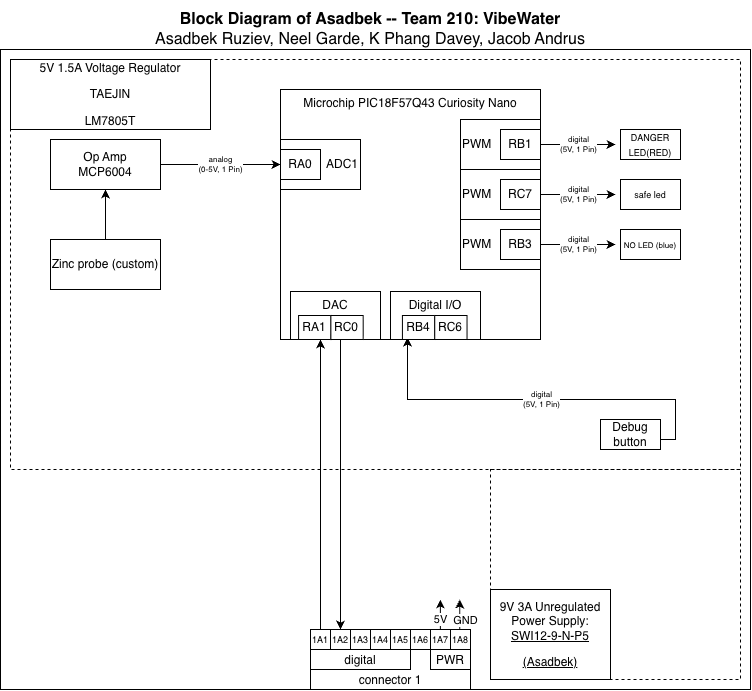

The diagram above was exported from draw.io. Its source (the exported page's mxGraphModel, read from the mxfile embedded in the PNG):
<mxGraphModel dx="2154" dy="587" grid="1" gridSize="10" guides="1" tooltips="1" connect="1" arrows="1" fold="1" page="1" pageScale="1" pageWidth="850" pageHeight="1100" math="0" shadow="0">
  <root>
    <mxCell id="0" />
    <mxCell id="1" parent="0" />
    <mxCell id="cymrZSE9rPfIaaDXDGeM-30" connectable="0" parent="1" style="group" value="" vertex="1">
      <mxGeometry height="690" width="750" x="-50" y="10" as="geometry" />
    </mxCell>
    <mxCell id="EmmmP5cw6zoP9wVPyDhg-1" parent="cymrZSE9rPfIaaDXDGeM-30" style="rounded=0;whiteSpace=wrap;html=1;fillColor=none;verticalAlign=top;" value="" vertex="1">
      <mxGeometry height="640" width="750" y="50" as="geometry" />
    </mxCell>
    <mxCell id="cymrZSE9rPfIaaDXDGeM-23" parent="cymrZSE9rPfIaaDXDGeM-30" style="rounded=0;whiteSpace=wrap;html=1;fillColor=none;dashed=1;" value="" vertex="1">
      <mxGeometry height="410" width="730" x="10" y="60" as="geometry" />
    </mxCell>
    <mxCell id="cymrZSE9rPfIaaDXDGeM-24" parent="cymrZSE9rPfIaaDXDGeM-30" style="rounded=0;whiteSpace=wrap;html=1;fillColor=none;dashed=1;" value="" vertex="1">
      <mxGeometry height="210" width="250" x="490" y="470" as="geometry" />
    </mxCell>
    <mxCell id="EmmmP5cw6zoP9wVPyDhg-327" parent="cymrZSE9rPfIaaDXDGeM-30" style="text;html=1;strokeColor=none;fillColor=none;align=center;verticalAlign=middle;whiteSpace=wrap;rounded=0;fontSize=16;" value="&lt;div style=&quot;font-size: 16px&quot;&gt;&lt;b style=&quot;font-size: 16px&quot;&gt;Block Diagram of Asadbek -- Team 210: VibeWater&lt;/b&gt;&lt;/div&gt;&lt;div style=&quot;font-size: 16px&quot;&gt;Asadbek Ruziev, Neel Garde, K Phang Davey, Jacob Andrus&lt;/div&gt;" vertex="1">
      <mxGeometry height="60" width="660" x="40" as="geometry" />
    </mxCell>
    <mxCell id="ZfCj1toXuSuC-5furzQ7-22" edge="1" parent="cymrZSE9rPfIaaDXDGeM-30" style="edgeStyle=orthogonalEdgeStyle;rounded=0;orthogonalLoop=1;jettySize=auto;html=1;entryX=0.5;entryY=0;entryDx=0;entryDy=0;exitX=0.5;exitY=1;exitDx=0;exitDy=0;" target="EmmmP5cw6zoP9wVPyDhg-161">
      <mxGeometry relative="1" as="geometry">
        <mxPoint x="360" y="340" as="sourcePoint" />
        <mxPoint x="470" y="670" as="targetPoint" />
      </mxGeometry>
    </mxCell>
    <mxCell id="ZfCj1toXuSuC-5furzQ7-42" edge="1" parent="cymrZSE9rPfIaaDXDGeM-30" source="EmmmP5cw6zoP9wVPyDhg-160" style="edgeStyle=orthogonalEdgeStyle;rounded=0;orthogonalLoop=1;jettySize=auto;html=1;exitX=0.5;exitY=0;exitDx=0;exitDy=0;entryX=0.5;entryY=1;entryDx=0;entryDy=0;">
      <mxGeometry relative="1" as="geometry">
        <mxPoint x="290" y="670" as="sourcePoint" />
        <mxPoint x="320" y="340" as="targetPoint" />
      </mxGeometry>
    </mxCell>
    <mxCell id="EmmmP5cw6zoP9wVPyDhg-12" edge="1" parent="cymrZSE9rPfIaaDXDGeM-30" style="edgeStyle=orthogonalEdgeStyle;rounded=0;orthogonalLoop=1;jettySize=auto;html=1;exitX=1;exitY=0.5;exitDx=0;exitDy=0;entryX=0.509;entryY=0.968;entryDx=0;entryDy=0;fontSize=8;entryPerimeter=0;" value="&lt;div&gt;digital&lt;/div&gt;&lt;div&gt;(5V,&amp;nbsp;1 Pin)&lt;/div&gt;">
      <mxGeometry relative="1" as="geometry">
        <Array as="points">
          <mxPoint x="675" y="440" />
          <mxPoint x="675" y="400" />
          <mxPoint x="407" y="400" />
        </Array>
        <mxPoint x="654.99" y="440" as="sourcePoint" />
        <mxPoint x="407.07000000000005" y="338.08000000000004" as="targetPoint" />
      </mxGeometry>
    </mxCell>
    <mxCell id="EmmmP5cw6zoP9wVPyDhg-10" parent="cymrZSE9rPfIaaDXDGeM-30" style="rounded=0;whiteSpace=wrap;html=1;" value="Debug button" vertex="1">
      <mxGeometry height="30" width="60" x="600" y="420" as="geometry" />
    </mxCell>
    <mxCell id="EmmmP5cw6zoP9wVPyDhg-137" parent="cymrZSE9rPfIaaDXDGeM-30" style="rounded=0;whiteSpace=wrap;html=1;" value="&lt;div&gt;Op Amp&lt;/div&gt;&lt;div&gt;MCP6004&lt;/div&gt;" vertex="1">
      <mxGeometry height="50" width="110" x="50" y="140" as="geometry" />
    </mxCell>
    <mxCell id="EmmmP5cw6zoP9wVPyDhg-156" connectable="0" parent="cymrZSE9rPfIaaDXDGeM-30" style="group" value="" vertex="1">
      <mxGeometry height="60" width="160" x="310" y="630" as="geometry" />
    </mxCell>
    <mxCell id="EmmmP5cw6zoP9wVPyDhg-157" parent="EmmmP5cw6zoP9wVPyDhg-156" style="rounded=0;whiteSpace=wrap;html=1;verticalAlign=bottom;" value="connector 1" vertex="1">
      <mxGeometry height="60" width="160" as="geometry" />
    </mxCell>
    <mxCell id="EmmmP5cw6zoP9wVPyDhg-158" parent="EmmmP5cw6zoP9wVPyDhg-156" style="rounded=0;whiteSpace=wrap;html=1;verticalAlign=bottom;" value="digital" vertex="1">
      <mxGeometry height="20" width="100" y="20" as="geometry" />
    </mxCell>
    <mxCell id="EmmmP5cw6zoP9wVPyDhg-160" parent="EmmmP5cw6zoP9wVPyDhg-156" style="rounded=0;whiteSpace=wrap;html=1;" value="&lt;font style=&quot;font-size: 9px;&quot;&gt;1A1&lt;/font&gt;" vertex="1">
      <mxGeometry height="20" width="20" as="geometry" />
    </mxCell>
    <mxCell id="EmmmP5cw6zoP9wVPyDhg-161" parent="EmmmP5cw6zoP9wVPyDhg-156" style="rounded=0;whiteSpace=wrap;html=1;" value="&lt;font style=&quot;font-size: 9px;&quot;&gt;1A2&lt;/font&gt;" vertex="1">
      <mxGeometry height="20" width="20" x="20" as="geometry" />
    </mxCell>
    <mxCell id="EmmmP5cw6zoP9wVPyDhg-162" parent="EmmmP5cw6zoP9wVPyDhg-156" style="rounded=0;whiteSpace=wrap;html=1;" value="&lt;font style=&quot;font-size: 9px;&quot;&gt;1A3&lt;/font&gt;" vertex="1">
      <mxGeometry height="20" width="20" x="40" as="geometry" />
    </mxCell>
    <mxCell id="EmmmP5cw6zoP9wVPyDhg-163" parent="EmmmP5cw6zoP9wVPyDhg-156" style="rounded=0;whiteSpace=wrap;html=1;" value="&lt;font style=&quot;font-size: 9px;&quot;&gt;1A4&lt;/font&gt;" vertex="1">
      <mxGeometry height="20" width="20" x="60" as="geometry" />
    </mxCell>
    <mxCell id="EmmmP5cw6zoP9wVPyDhg-164" parent="EmmmP5cw6zoP9wVPyDhg-156" style="rounded=0;whiteSpace=wrap;html=1;" value="&lt;font style=&quot;font-size: 9px;&quot;&gt;1A5&lt;/font&gt;" vertex="1">
      <mxGeometry height="20" width="20" x="80" as="geometry" />
    </mxCell>
    <mxCell id="EmmmP5cw6zoP9wVPyDhg-165" parent="EmmmP5cw6zoP9wVPyDhg-156" style="rounded=0;whiteSpace=wrap;html=1;" value="&lt;font style=&quot;font-size: 9px;&quot;&gt;1A6&lt;/font&gt;" vertex="1">
      <mxGeometry height="20" width="20" x="100" as="geometry" />
    </mxCell>
    <mxCell id="EmmmP5cw6zoP9wVPyDhg-166" parent="EmmmP5cw6zoP9wVPyDhg-156" style="rounded=0;whiteSpace=wrap;html=1;" value="&lt;font style=&quot;font-size: 9px;&quot;&gt;1A7&lt;/font&gt;" vertex="1">
      <mxGeometry height="20" width="20" x="120" as="geometry" />
    </mxCell>
    <mxCell id="EmmmP5cw6zoP9wVPyDhg-167" parent="EmmmP5cw6zoP9wVPyDhg-156" style="rounded=0;whiteSpace=wrap;html=1;" value="&lt;font style=&quot;font-size: 9px;&quot;&gt;1A8&lt;/font&gt;" vertex="1">
      <mxGeometry height="20" width="20" x="140" as="geometry" />
    </mxCell>
    <mxCell id="WtjqMo656EgCMyPVa04f-1" parent="EmmmP5cw6zoP9wVPyDhg-156" style="rounded=0;whiteSpace=wrap;html=1;verticalAlign=bottom;" value="PWR" vertex="1">
      <mxGeometry height="20" width="40" x="120" y="20" as="geometry" />
    </mxCell>
    <mxCell id="cymrZSE9rPfIaaDXDGeM-2" connectable="0" parent="cymrZSE9rPfIaaDXDGeM-30" style="group" value="" vertex="1">
      <mxGeometry height="250" width="260" x="280" y="90" as="geometry" />
    </mxCell>
    <mxCell id="EmmmP5cw6zoP9wVPyDhg-14" parent="cymrZSE9rPfIaaDXDGeM-2" style="rounded=0;whiteSpace=wrap;html=1;align=left;fillColor=none;" value="PWM" vertex="1">
      <mxGeometry height="50" width="80" x="180" y="30" as="geometry" />
    </mxCell>
    <mxCell id="cymrZSE9rPfIaaDXDGeM-11" parent="cymrZSE9rPfIaaDXDGeM-2" style="rounded=0;whiteSpace=wrap;html=1;align=left;fillColor=none;" value="PWM" vertex="1">
      <mxGeometry height="50" width="80" x="180" y="80" as="geometry" />
    </mxCell>
    <mxCell id="cymrZSE9rPfIaaDXDGeM-13" parent="cymrZSE9rPfIaaDXDGeM-2" style="rounded=0;whiteSpace=wrap;html=1;align=left;fillColor=none;" value="PWM" vertex="1">
      <mxGeometry height="50" width="80" x="180" y="130" as="geometry" />
    </mxCell>
    <mxCell id="ZfCj1toXuSuC-5furzQ7-15" parent="cymrZSE9rPfIaaDXDGeM-2" style="rounded=0;whiteSpace=wrap;html=1;verticalAlign=top;fillColor=none;movable=1;resizable=1;rotatable=1;deletable=1;editable=1;locked=0;connectable=1;" value="Microchip PIC18F57Q43 Curiosity Nano" vertex="1">
      <mxGeometry height="250" width="260" as="geometry" />
    </mxCell>
    <mxCell id="ZfCj1toXuSuC-5furzQ7-43" parent="cymrZSE9rPfIaaDXDGeM-2" style="rounded=0;whiteSpace=wrap;html=1;align=right;" value="ADC1" vertex="1">
      <mxGeometry height="50" width="80" y="50" as="geometry" />
    </mxCell>
    <mxCell id="EmmmP5cw6zoP9wVPyDhg-13" parent="cymrZSE9rPfIaaDXDGeM-2" style="rounded=0;whiteSpace=wrap;html=1;" value="RA0" vertex="1">
      <mxGeometry height="30" width="40" y="60" as="geometry" />
    </mxCell>
    <mxCell id="EmmmP5cw6zoP9wVPyDhg-15" parent="cymrZSE9rPfIaaDXDGeM-2" style="rounded=0;whiteSpace=wrap;html=1;" value="RB1" vertex="1">
      <mxGeometry height="30" width="40" x="220" y="40" as="geometry" />
    </mxCell>
    <mxCell id="cymrZSE9rPfIaaDXDGeM-12" parent="cymrZSE9rPfIaaDXDGeM-2" style="rounded=0;whiteSpace=wrap;html=1;" value="RC7" vertex="1">
      <mxGeometry height="30" width="40" x="220" y="90" as="geometry" />
    </mxCell>
    <mxCell id="cymrZSE9rPfIaaDXDGeM-14" parent="cymrZSE9rPfIaaDXDGeM-2" style="rounded=0;whiteSpace=wrap;html=1;" value="RB3" vertex="1">
      <mxGeometry height="30" width="40" x="220" y="140" as="geometry" />
    </mxCell>
    <mxCell id="WtjqMo656EgCMyPVa04f-59" parent="cymrZSE9rPfIaaDXDGeM-2" style="rounded=0;whiteSpace=wrap;html=1;fillColor=none;verticalAlign=top;" value="DAC" vertex="1">
      <mxGeometry height="48" width="90" x="10" y="202" as="geometry" />
    </mxCell>
    <mxCell id="WtjqMo656EgCMyPVa04f-60" connectable="0" parent="cymrZSE9rPfIaaDXDGeM-2" style="group" value="" vertex="1">
      <mxGeometry height="48" width="185.76999999999998" x="10" y="202" as="geometry" />
    </mxCell>
    <mxCell id="WtjqMo656EgCMyPVa04f-61" parent="WtjqMo656EgCMyPVa04f-60" style="rounded=0;whiteSpace=wrap;html=1;" value="RA1" vertex="1">
      <mxGeometry height="24" width="32.30769230769231" x="8.076923076923077" y="24" as="geometry" />
    </mxCell>
    <mxCell id="WtjqMo656EgCMyPVa04f-62" parent="WtjqMo656EgCMyPVa04f-60" style="rounded=0;whiteSpace=wrap;html=1;" value="&lt;div&gt;RC0&lt;/div&gt;" vertex="1">
      <mxGeometry height="24" width="32.30769230769231" x="40.38461538461539" y="24" as="geometry" />
    </mxCell>
    <mxCell id="WtjqMo656EgCMyPVa04f-63" parent="WtjqMo656EgCMyPVa04f-60" style="rounded=0;whiteSpace=wrap;html=1;" value="RB4" vertex="1">
      <mxGeometry height="24" width="32.30769230769231" x="111.9223076923077" y="24" as="geometry" />
    </mxCell>
    <mxCell id="WtjqMo656EgCMyPVa04f-64" parent="WtjqMo656EgCMyPVa04f-60" style="rounded=0;whiteSpace=wrap;html=1;labelBackgroundColor=none;" value="RC6" vertex="1">
      <mxGeometry height="24" width="32.30769230769231" x="144.23" y="24" as="geometry" />
    </mxCell>
    <mxCell id="WtjqMo656EgCMyPVa04f-66" parent="cymrZSE9rPfIaaDXDGeM-2" style="rounded=0;whiteSpace=wrap;html=1;fillColor=none;verticalAlign=top;" value="Digital I/O" vertex="1">
      <mxGeometry height="48" width="90" x="110" y="202" as="geometry" />
    </mxCell>
    <mxCell id="cymrZSE9rPfIaaDXDGeM-19" edge="1" parent="cymrZSE9rPfIaaDXDGeM-30" source="EmmmP5cw6zoP9wVPyDhg-15" style="edgeStyle=orthogonalEdgeStyle;rounded=0;orthogonalLoop=1;jettySize=auto;html=1;exitX=1;exitY=0.5;exitDx=0;exitDy=0;entryX=0;entryY=0.5;entryDx=0;entryDy=0;fontSize=8;" value="&lt;div&gt;digital&lt;/div&gt;&lt;div&gt;(5V,&amp;nbsp;1 Pin)&lt;/div&gt;">
      <mxGeometry relative="1" as="geometry">
        <mxPoint x="615" y="145" as="targetPoint" />
      </mxGeometry>
    </mxCell>
    <mxCell id="cymrZSE9rPfIaaDXDGeM-27" edge="1" parent="cymrZSE9rPfIaaDXDGeM-30" source="cymrZSE9rPfIaaDXDGeM-26" style="edgeStyle=orthogonalEdgeStyle;rounded=0;orthogonalLoop=1;jettySize=auto;html=1;exitX=0.5;exitY=0;exitDx=0;exitDy=0;entryX=0.5;entryY=1;entryDx=0;entryDy=0;fontSize=8;" target="EmmmP5cw6zoP9wVPyDhg-137" value="">
      <mxGeometry relative="1" as="geometry">
        <mxPoint as="offset" />
      </mxGeometry>
    </mxCell>
    <mxCell id="cymrZSE9rPfIaaDXDGeM-26" parent="cymrZSE9rPfIaaDXDGeM-30" style="rounded=0;whiteSpace=wrap;html=1;" value="&lt;div&gt;Zinc probe (custom)&lt;/div&gt;" vertex="1">
      <mxGeometry height="50" width="110" x="50" y="240" as="geometry" />
    </mxCell>
    <mxCell id="cymrZSE9rPfIaaDXDGeM-29" parent="cymrZSE9rPfIaaDXDGeM-30" style="rounded=0;whiteSpace=wrap;html=1;" value="&lt;p style=&quot;line-height: 120%&quot;&gt;5V 1.5A Voltage Regulator&lt;/p&gt;&lt;p style=&quot;line-height: 120%&quot;&gt;TAEJIN&lt;/p&gt;&lt;p style=&quot;line-height: 120%&quot;&gt;LM7805T&lt;/p&gt;" vertex="1">
      <mxGeometry height="70" width="200" x="10" y="60" as="geometry" />
    </mxCell>
    <mxCell id="ZfCj1toXuSuC-5furzQ7-16" edge="1" parent="cymrZSE9rPfIaaDXDGeM-30" source="EmmmP5cw6zoP9wVPyDhg-137" style="edgeStyle=orthogonalEdgeStyle;rounded=0;orthogonalLoop=1;jettySize=auto;html=1;entryX=0;entryY=0.5;entryDx=0;entryDy=0;startArrow=none;startFill=0;exitX=1;exitY=0.5;exitDx=0;exitDy=0;fontSize=8;" target="ZfCj1toXuSuC-5furzQ7-43" value="&lt;div&gt;analog&lt;/div&gt;&lt;div&gt;(0-5V,&amp;nbsp;1 Pin)&lt;/div&gt;">
      <mxGeometry relative="1" as="geometry">
        <mxPoint x="260" y="165" as="sourcePoint" />
        <mxPoint x="280" y="200" as="targetPoint" />
      </mxGeometry>
    </mxCell>
    <mxCell id="5TfkSqnRLcvlFubd1mm6-3" edge="1" parent="cymrZSE9rPfIaaDXDGeM-30" style="edgeStyle=orthogonalEdgeStyle;rounded=0;orthogonalLoop=1;jettySize=auto;html=1;exitX=1;exitY=0.5;exitDx=0;exitDy=0;entryX=0;entryY=0.5;entryDx=0;entryDy=0;fontSize=8;" value="&lt;div&gt;digital&lt;/div&gt;&lt;div&gt;(5V,&amp;nbsp;1 Pin)&lt;/div&gt;">
      <mxGeometry relative="1" as="geometry">
        <mxPoint x="540" y="195" as="sourcePoint" />
        <mxPoint x="615" y="195" as="targetPoint" />
      </mxGeometry>
    </mxCell>
    <mxCell id="5TfkSqnRLcvlFubd1mm6-5" edge="1" parent="cymrZSE9rPfIaaDXDGeM-30" style="edgeStyle=orthogonalEdgeStyle;rounded=0;orthogonalLoop=1;jettySize=auto;html=1;exitX=1;exitY=0.5;exitDx=0;exitDy=0;entryX=0;entryY=0.5;entryDx=0;entryDy=0;fontSize=8;" value="&lt;div&gt;digital&lt;/div&gt;&lt;div&gt;(5V,&amp;nbsp;1 Pin)&lt;/div&gt;">
      <mxGeometry relative="1" as="geometry">
        <mxPoint x="540" y="245" as="sourcePoint" />
        <mxPoint x="615" y="245" as="targetPoint" />
      </mxGeometry>
    </mxCell>
    <mxCell id="WtjqMo656EgCMyPVa04f-8" parent="cymrZSE9rPfIaaDXDGeM-30" style="rounded=0;whiteSpace=wrap;html=1;movable=1;resizable=1;rotatable=1;deletable=1;editable=1;locked=0;connectable=1;" value="&lt;p style=&quot;line-height: 120%&quot;&gt;9V 3A Unregulated Power Supply:&lt;br&gt;&lt;u&gt;SWI12-9-N-P5&lt;/u&gt;&lt;/p&gt;&lt;p style=&quot;line-height: 120%&quot;&gt;&lt;u&gt;(Asadbek)&lt;/u&gt;&lt;/p&gt;" vertex="1">
      <mxGeometry height="90" width="120" x="490" y="590" as="geometry" />
    </mxCell>
    <mxCell id="WtjqMo656EgCMyPVa04f-67" edge="1" parent="cymrZSE9rPfIaaDXDGeM-30" style="edgeStyle=orthogonalEdgeStyle;rounded=0;orthogonalLoop=1;jettySize=auto;html=1;exitX=0.5;exitY=0;exitDx=0;exitDy=0;">
      <mxGeometry relative="1" as="geometry">
        <mxPoint x="459.23" y="630" as="sourcePoint" />
        <mxPoint x="459.23" y="600" as="targetPoint" />
      </mxGeometry>
    </mxCell>
    <mxCell id="WtjqMo656EgCMyPVa04f-68" connectable="0" parent="WtjqMo656EgCMyPVa04f-67" style="edgeLabel;html=1;align=center;verticalAlign=middle;resizable=0;points=[];" value="GND" vertex="1">
      <mxGeometry relative="1" x="-0.1499" y="1" as="geometry">
        <mxPoint x="6" y="3" as="offset" />
      </mxGeometry>
    </mxCell>
    <mxCell id="WtjqMo656EgCMyPVa04f-69" edge="1" parent="cymrZSE9rPfIaaDXDGeM-30" style="edgeStyle=orthogonalEdgeStyle;rounded=0;orthogonalLoop=1;jettySize=auto;html=1;exitX=0.5;exitY=0;exitDx=0;exitDy=0;entryX=0.534;entryY=0.813;entryDx=0;entryDy=0;entryPerimeter=0;">
      <mxGeometry relative="1" as="geometry">
        <Array as="points">
          <mxPoint x="439.88" y="630" />
        </Array>
        <mxPoint x="439.88" y="630" as="sourcePoint" />
        <mxPoint x="439.88" y="600" as="targetPoint" />
      </mxGeometry>
    </mxCell>
    <mxCell id="WtjqMo656EgCMyPVa04f-70" connectable="0" parent="WtjqMo656EgCMyPVa04f-69" style="edgeLabel;html=1;align=center;verticalAlign=middle;resizable=0;points=[];" value="5V" vertex="1">
      <mxGeometry relative="1" x="-0.1315" y="1" as="geometry">
        <mxPoint x="1" y="3" as="offset" />
      </mxGeometry>
    </mxCell>
    <mxCell id="8R02c9G3fQH0j4mOGKLA-3" parent="cymrZSE9rPfIaaDXDGeM-30" style="rounded=0;whiteSpace=wrap;html=1;movable=1;resizable=1;rotatable=1;deletable=1;editable=1;locked=0;connectable=1;" value="&lt;div&gt;&lt;font style=&quot;font-size: 9px;&quot;&gt;DANGER LED(RED)&lt;/font&gt;&lt;/div&gt;" vertex="1">
      <mxGeometry height="30" width="60" x="620" y="130" as="geometry" />
    </mxCell>
    <mxCell id="8R02c9G3fQH0j4mOGKLA-4" parent="cymrZSE9rPfIaaDXDGeM-30" style="rounded=0;whiteSpace=wrap;html=1;movable=1;resizable=1;rotatable=1;deletable=1;editable=1;locked=0;connectable=1;" value="&lt;div&gt;&lt;font style=&quot;font-size: 8px;&quot;&gt;NO LED (blue)&lt;/font&gt;&lt;/div&gt;" vertex="1">
      <mxGeometry height="30" width="60" x="620" y="230" as="geometry" />
    </mxCell>
    <mxCell id="8R02c9G3fQH0j4mOGKLA-5" parent="cymrZSE9rPfIaaDXDGeM-30" style="rounded=0;whiteSpace=wrap;html=1;movable=1;resizable=1;rotatable=1;deletable=1;editable=1;locked=0;connectable=1;" value="&lt;div&gt;&lt;font style=&quot;font-size: 9px;&quot;&gt;safe led&lt;/font&gt;&lt;/div&gt;" vertex="1">
      <mxGeometry height="30" width="60" x="620" y="180" as="geometry" />
    </mxCell>
  </root>
</mxGraphModel>